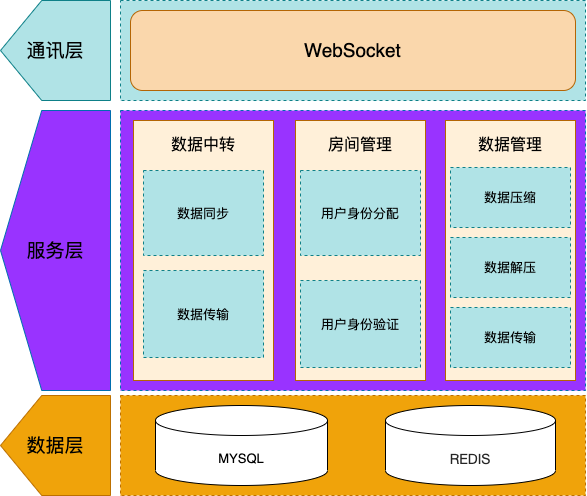

The diagram above was exported from draw.io. Its source (the exported page's mxGraphModel, read from the mxfile embedded in the PNG):
<mxGraphModel dx="963" dy="742" grid="1" gridSize="10" guides="1" tooltips="1" connect="1" arrows="1" fold="1" page="1" pageScale="1" pageWidth="1200" pageHeight="1600" math="0" shadow="0">
  <root>
    <mxCell id="0" />
    <mxCell id="1" parent="0" />
    <mxCell id="91" value="" style="group" vertex="1" connectable="0" parent="1">
      <mxGeometry x="105" y="415" width="585" height="495" as="geometry" />
    </mxCell>
    <mxCell id="2" value="&lt;span style=&quot;font-size: 19px&quot;&gt;通讯层&lt;/span&gt;" style="shape=offPageConnector;whiteSpace=wrap;html=1;rotation=90;align=center;horizontal=0;fillColor=#b0e3e6;strokeColor=#0e8088;fontColor=#000000;" vertex="1" parent="91">
      <mxGeometry x="5" y="-5" width="100" height="110" as="geometry" />
    </mxCell>
    <mxCell id="3" value="" style="rounded=0;whiteSpace=wrap;html=1;fontSize=19;dashed=1;fillColor=#b0e3e6;strokeColor=#0e8088;" vertex="1" parent="91">
      <mxGeometry x="120" width="465" height="100" as="geometry" />
    </mxCell>
    <mxCell id="4" value="WebSocket" style="rounded=1;whiteSpace=wrap;html=1;fontSize=19;fillColor=#fad7ac;strokeColor=#b46504;fontColor=#000000;" vertex="1" parent="91">
      <mxGeometry x="130" y="10" width="445" height="80" as="geometry" />
    </mxCell>
    <mxCell id="6" value="" style="rounded=0;whiteSpace=wrap;html=1;fontSize=19;dashed=1;fillColor=#9933FF;fontColor=#ffffff;strokeColor=#006EAF;" vertex="1" parent="91">
      <mxGeometry x="120" y="110" width="465" height="280" as="geometry" />
    </mxCell>
    <mxCell id="14" value="" style="group" vertex="1" connectable="0" parent="91">
      <mxGeometry x="295" y="120" width="130" height="260" as="geometry" />
    </mxCell>
    <mxCell id="15" value="" style="rounded=0;whiteSpace=wrap;html=1;fontSize=19;fillColor=#FFF0D9;strokeColor=#b46504;" vertex="1" parent="14">
      <mxGeometry width="130" height="260" as="geometry" />
    </mxCell>
    <mxCell id="80" value="" style="group" vertex="1" connectable="0" parent="14">
      <mxGeometry x="5" y="10" width="120" height="237" as="geometry" />
    </mxCell>
    <mxCell id="16" value="房间管理" style="text;html=1;strokeColor=none;fillColor=none;align=center;verticalAlign=middle;whiteSpace=wrap;rounded=0;dashed=1;fontSize=16;fontColor=#000000;" vertex="1" parent="80">
      <mxGeometry x="5" width="110" height="30" as="geometry" />
    </mxCell>
    <mxCell id="17" value="用户身份分配" style="rounded=0;whiteSpace=wrap;html=1;dashed=1;fontSize=13;fillColor=#b0e3e6;strokeColor=#0e8088;fontColor=#000000;" vertex="1" parent="80">
      <mxGeometry y="40" width="120" height="85" as="geometry" />
    </mxCell>
    <mxCell id="18" value="用户身份验证" style="rounded=0;whiteSpace=wrap;html=1;dashed=1;fontSize=13;fillColor=#b0e3e6;strokeColor=#0e8088;fontColor=#000000;" vertex="1" parent="80">
      <mxGeometry y="150" width="120" height="87" as="geometry" />
    </mxCell>
    <mxCell id="21" value="" style="group" vertex="1" connectable="0" parent="91">
      <mxGeometry x="133" y="120" width="140" height="260" as="geometry" />
    </mxCell>
    <mxCell id="22" value="" style="rounded=0;whiteSpace=wrap;html=1;fontSize=19;fillColor=#FFF0D9;strokeColor=#b46504;" vertex="1" parent="21">
      <mxGeometry width="140" height="260" as="geometry" />
    </mxCell>
    <mxCell id="74" value="数据中转" style="text;html=1;strokeColor=none;fillColor=none;align=center;verticalAlign=middle;whiteSpace=wrap;rounded=0;dashed=1;fontSize=16;fontColor=#000000;" vertex="1" parent="21">
      <mxGeometry x="27.22222222222222" y="10" width="85.55555555555557" height="30" as="geometry" />
    </mxCell>
    <mxCell id="75" value="数据同步" style="rounded=0;whiteSpace=wrap;html=1;dashed=1;fontSize=13;fillColor=#b0e3e6;strokeColor=#0e8088;fontColor=#000000;" vertex="1" parent="21">
      <mxGeometry x="10" y="50" width="120" height="85" as="geometry" />
    </mxCell>
    <mxCell id="76" value="数据传输" style="rounded=0;whiteSpace=wrap;html=1;dashed=1;fontSize=13;fillColor=#b0e3e6;strokeColor=#0e8088;fontColor=#000000;" vertex="1" parent="21">
      <mxGeometry x="10" y="150" width="120" height="87" as="geometry" />
    </mxCell>
    <mxCell id="40" value="&lt;font style=&quot;font-size: 19px&quot; color=&quot;#000000&quot;&gt;服务层&lt;/font&gt;" style="shape=offPageConnector;whiteSpace=wrap;html=1;rotation=90;align=center;horizontal=0;fillColor=#9933FF;fontColor=#ffffff;strokeColor=#006EAF;" vertex="1" parent="91">
      <mxGeometry x="-85" y="195" width="280" height="110" as="geometry" />
    </mxCell>
    <mxCell id="67" value="&lt;span style=&quot;font-size: 19px&quot;&gt;数据层&lt;/span&gt;" style="shape=offPageConnector;whiteSpace=wrap;html=1;rotation=90;align=center;horizontal=0;fillColor=#f0a30a;strokeColor=#BD7000;fontColor=#000000;" vertex="1" parent="91">
      <mxGeometry x="5" y="390" width="100" height="110" as="geometry" />
    </mxCell>
    <mxCell id="68" value="" style="rounded=0;whiteSpace=wrap;html=1;fontSize=19;dashed=1;fillColor=#f0a30a;strokeColor=#BD7000;fontColor=#000000;" vertex="1" parent="91">
      <mxGeometry x="120" y="395" width="465" height="100" as="geometry" />
    </mxCell>
    <mxCell id="69" value="MYSQL" style="shape=cylinder3;whiteSpace=wrap;html=1;boundedLbl=1;backgroundOutline=1;size=15;rounded=0;fontSize=13;fontColor=#000000;fillColor=#FFFFFF;strokeColor=#000000;" vertex="1" parent="91">
      <mxGeometry x="155" y="405" width="172" height="80" as="geometry" />
    </mxCell>
    <mxCell id="71" value="&lt;p class=&quot;p1&quot; style=&quot;margin: 0px ; font-stretch: normal ; font-size: 14px ; line-height: normal ; font-family: &amp;#34;helvetica neue&amp;#34; ; color: rgba(0 , 0 , 0 , 0.85)&quot;&gt;REDIS&lt;/p&gt;" style="shape=cylinder3;whiteSpace=wrap;html=1;boundedLbl=1;backgroundOutline=1;size=15;rounded=0;fontSize=13;fontColor=#000000;fillColor=#FFFFFF;strokeColor=#000000;" vertex="1" parent="91">
      <mxGeometry x="385" y="405" width="170" height="80" as="geometry" />
    </mxCell>
    <mxCell id="82" value="" style="group" vertex="1" connectable="0" parent="91">
      <mxGeometry x="445" y="120" width="130" height="260" as="geometry" />
    </mxCell>
    <mxCell id="83" value="" style="rounded=0;whiteSpace=wrap;html=1;fontSize=19;fillColor=#FFF0D9;strokeColor=#b46504;" vertex="1" parent="82">
      <mxGeometry width="130" height="260" as="geometry" />
    </mxCell>
    <mxCell id="84" value="" style="group" vertex="1" connectable="0" parent="82">
      <mxGeometry x="5" y="10" width="120" height="237" as="geometry" />
    </mxCell>
    <mxCell id="85" value="数据管理" style="text;html=1;strokeColor=none;fillColor=none;align=center;verticalAlign=middle;whiteSpace=wrap;rounded=0;dashed=1;fontSize=16;fontColor=#000000;" vertex="1" parent="84">
      <mxGeometry x="5" width="110" height="30" as="geometry" />
    </mxCell>
    <mxCell id="88" value="数据压缩" style="rounded=0;whiteSpace=wrap;html=1;dashed=1;fontSize=13;fillColor=#b0e3e6;strokeColor=#0e8088;fontColor=#000000;" vertex="1" parent="82">
      <mxGeometry x="5" y="47" width="120" height="60" as="geometry" />
    </mxCell>
    <mxCell id="89" value="数据解压" style="rounded=0;whiteSpace=wrap;html=1;dashed=1;fontSize=13;fillColor=#b0e3e6;strokeColor=#0e8088;fontColor=#000000;" vertex="1" parent="82">
      <mxGeometry x="5" y="117" width="120" height="60" as="geometry" />
    </mxCell>
    <mxCell id="90" value="数据传输" style="rounded=0;whiteSpace=wrap;html=1;dashed=1;fontSize=13;fillColor=#b0e3e6;strokeColor=#0e8088;fontColor=#000000;" vertex="1" parent="82">
      <mxGeometry x="5" y="187" width="120" height="60" as="geometry" />
    </mxCell>
  </root>
</mxGraphModel>